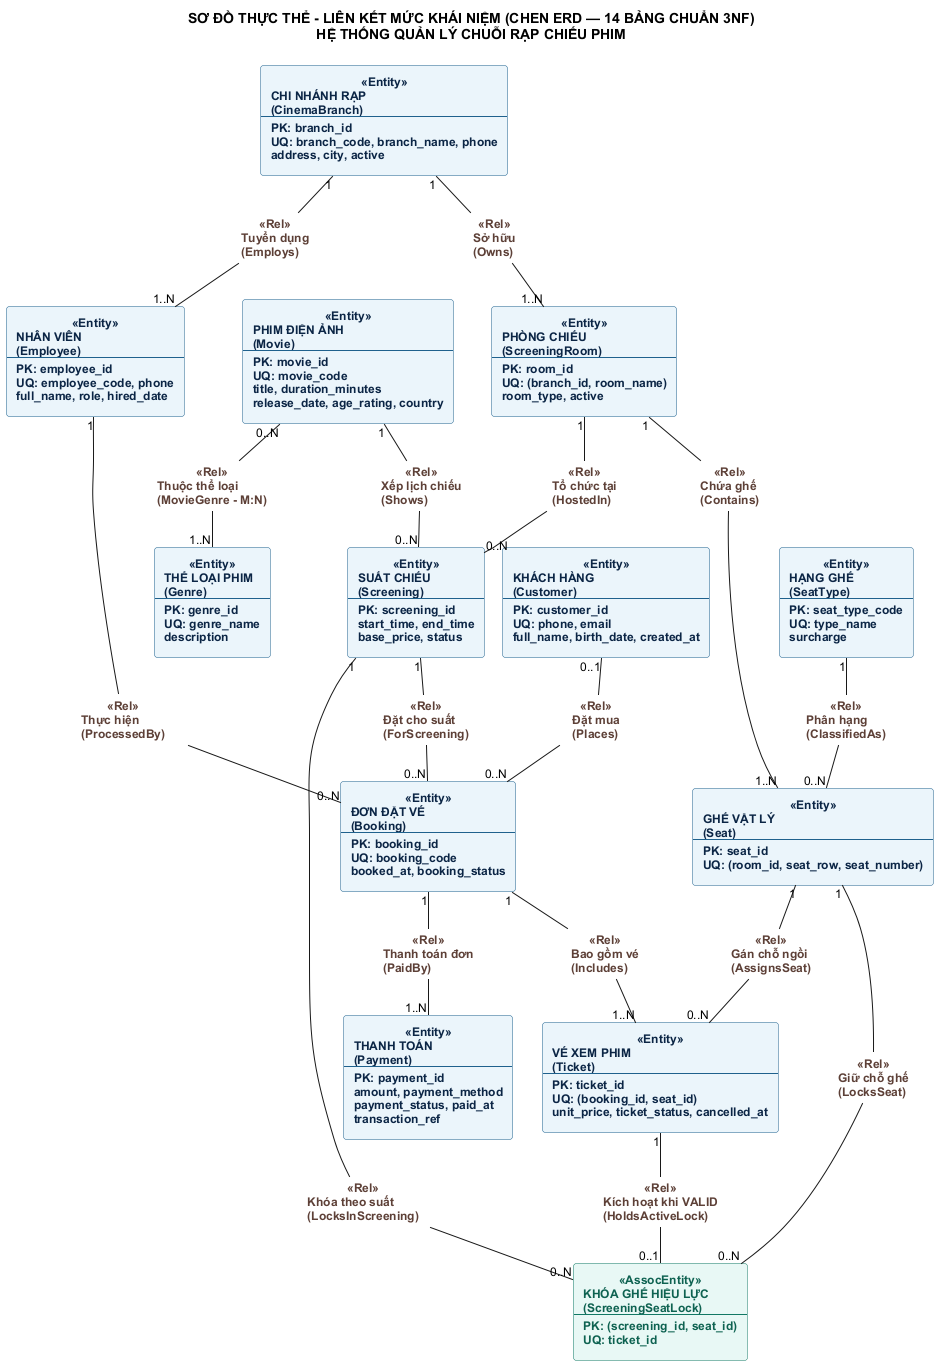

The diagram above was rendered by PlantUML. Its source (embedded in the PNG):
@startuml erd-chen
!pragma layout smetana
skinparam backgroundColor #FFFFFF
skinparam defaultFontName "Arial"
skinparam defaultFontSize 12
skinparam shadowing false
skinparam roundCorner 6

title SƠ ĐỒ THỰC THỂ - LIÊN KẾT MỨC KHÁI NIỆM (CHEN ERD — 14 BẢNG CHUẨN 3NF)\nHỆ THỐNG QUẢN LÝ CHUỖI RẠP CHIẾU PHIM

skinparam rectangle {
  BackgroundColor<<Entity>> #EBF5FB
  BorderColor<<Entity>> #1F618D
  FontColor<<Entity>> #0B2545
  FontStyle<<Entity>> bold
  BackgroundColor<<AssocEntity>> #E8F8F5
  BorderColor<<AssocEntity>> #117864
  FontColor<<AssocEntity>> #0E6251
  FontStyle<<AssocEntity>> bold
}

skinparam hexagon {
  BackgroundColor<<Rel>> #FEF9E7
  BorderColor<<Rel>> #B7950B
  FontColor<<Rel>> #5D4037
  FontStyle<<Rel>> bold
}

rectangle "CHI NHÁNH RẠP\n(CinemaBranch)\n---\nPK: branch_id\nUQ: branch_code, branch_name, phone\naddress, city, active" <<Entity>> as E_BRANCH
rectangle "PHÒNG CHIẾU\n(ScreeningRoom)\n---\nPK: room_id\nUQ: (branch_id, room_name)\nroom_type, active" <<Entity>> as E_ROOM
rectangle "HẠNG GHẾ\n(SeatType)\n---\nPK: seat_type_code\nUQ: type_name\nsurcharge" <<Entity>> as E_SEAT_TYPE
rectangle "GHẾ VẬT LÝ\n(Seat)\n---\nPK: seat_id\nUQ: (room_id, seat_row, seat_number)" <<Entity>> as E_SEAT
rectangle "PHIM ĐIỆN ẢNH\n(Movie)\n---\nPK: movie_id\nUQ: movie_code\ntitle, duration_minutes\nrelease_date, age_rating, country" <<Entity>> as E_MOVIE
rectangle "THỂ LOẠI PHIM\n(Genre)\n---\nPK: genre_id\nUQ: genre_name\ndescription" <<Entity>> as E_GENRE
rectangle "SUẤT CHIẾU\n(Screening)\n---\nPK: screening_id\nstart_time, end_time\nbase_price, status" <<Entity>> as E_SCREENING
rectangle "KHÁCH HÀNG\n(Customer)\n---\nPK: customer_id\nUQ: phone, email\nfull_name, birth_date, created_at" <<Entity>> as E_CUSTOMER
rectangle "NHÂN VIÊN\n(Employee)\n---\nPK: employee_id\nUQ: employee_code, phone\nfull_name, role, hired_date" <<Entity>> as E_EMPLOYEE
rectangle "ĐƠN ĐẶT VÉ\n(Booking)\n---\nPK: booking_id\nUQ: booking_code\nbooked_at, booking_status" <<Entity>> as E_BOOKING
rectangle "VÉ XEM PHIM\n(Ticket)\n---\nPK: ticket_id\nUQ: (booking_id, seat_id)\nunit_price, ticket_status, cancelled_at" <<Entity>> as E_TICKET
rectangle "KHÓA GHẾ HIỆU LỰC\n(ScreeningSeatLock)\n---\nPK: (screening_id, seat_id)\nUQ: ticket_id" <<AssocEntity>> as E_SEAT_LOCK
rectangle "THANH TOÁN\n(Payment)\n---\nPK: payment_id\namount, payment_method\npayment_status, paid_at\ntransaction_ref" <<Entity>> as E_PAYMENT

hexagon "Sở hữu\n(Owns)" <<Rel>> as R_BRANCH_ROOM
hexagon "Tuyển dụng\n(Employs)" <<Rel>> as R_BRANCH_EMP
hexagon "Chứa ghế\n(Contains)" <<Rel>> as R_ROOM_SEAT
hexagon "Phân hạng\n(ClassifiedAs)" <<Rel>> as R_TYPE_SEAT
hexagon "Thuộc thể loại\n(MovieGenre - M:N)" <<Rel>> as R_MOVIE_GENRE
hexagon "Xếp lịch chiếu\n(Shows)" <<Rel>> as R_MOVIE_SCR
hexagon "Tổ chức tại\n(HostedIn)" <<Rel>> as R_ROOM_SCR
hexagon "Đặt mua\n(Places)" <<Rel>> as R_CUST_BOOK
hexagon "Thực hiện\n(ProcessedBy)" <<Rel>> as R_EMP_BOOK
hexagon "Đặt cho suất\n(ForScreening)" <<Rel>> as R_SCR_BOOK
hexagon "Bao gồm vé\n(Includes)" <<Rel>> as R_BOOK_TICKET
hexagon "Gán chỗ ngồi\n(AssignsSeat)" <<Rel>> as R_SEAT_TICKET
hexagon "Khóa theo suất\n(LocksInScreening)" <<Rel>> as R_LOCK_SCR
hexagon "Giữ chỗ ghế\n(LocksSeat)" <<Rel>> as R_LOCK_SEAT
hexagon "Kích hoạt khi VALID\n(HoldsActiveLock)" <<Rel>> as R_LOCK_TICKET
hexagon "Thanh toán đơn\n(PaidBy)" <<Rel>> as R_BOOK_PAY

E_BRANCH "1" -- R_BRANCH_ROOM
R_BRANCH_ROOM -- "1..N" E_ROOM

E_BRANCH "1" -- R_BRANCH_EMP
R_BRANCH_EMP -- "1..N" E_EMPLOYEE

E_ROOM "1" -- R_ROOM_SEAT
R_ROOM_SEAT -- "1..N" E_SEAT

E_SEAT_TYPE "1" -- R_TYPE_SEAT
R_TYPE_SEAT -- "0..N" E_SEAT

E_MOVIE "0..N" -- R_MOVIE_GENRE
R_MOVIE_GENRE -- "1..N" E_GENRE

E_MOVIE "1" -- R_MOVIE_SCR
R_MOVIE_SCR -- "0..N" E_SCREENING

E_ROOM "1" -- R_ROOM_SCR
R_ROOM_SCR -- "0..N" E_SCREENING

E_CUSTOMER "0..1" -- R_CUST_BOOK
R_CUST_BOOK -- "0..N" E_BOOKING

E_EMPLOYEE "1" -- R_EMP_BOOK
R_EMP_BOOK -- "0..N" E_BOOKING

E_SCREENING "1" -- R_SCR_BOOK
R_SCR_BOOK -- "0..N" E_BOOKING

E_BOOKING "1" -- R_BOOK_TICKET
R_BOOK_TICKET -- "1..N" E_TICKET

E_SEAT "1" -- R_SEAT_TICKET
R_SEAT_TICKET -- "0..N" E_TICKET

E_SCREENING "1" -- R_LOCK_SCR
R_LOCK_SCR -- "0..N" E_SEAT_LOCK

E_SEAT "1" -- R_LOCK_SEAT
R_LOCK_SEAT -- "0..N" E_SEAT_LOCK

E_TICKET "1" -- R_LOCK_TICKET
R_LOCK_TICKET -- "0..1" E_SEAT_LOCK

E_BOOKING "1" -- R_BOOK_PAY
R_BOOK_PAY -- "1..N" E_PAYMENT

@enduml